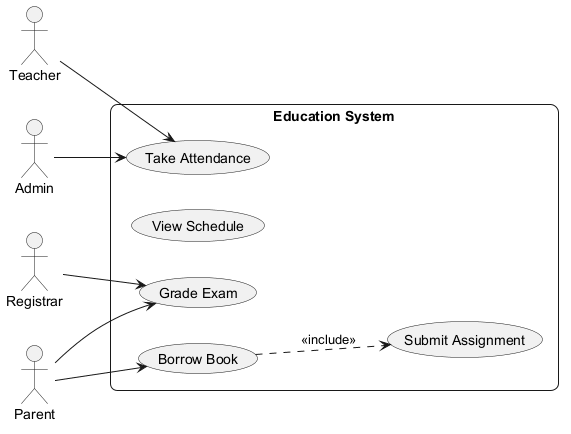

The diagram above was rendered by PlantUML. Its source (embedded in the PNG):
@startuml
skinparam backgroundColor #FFFFFF
skinparam roundCorner 15
left to right direction
actor "Teacher" as T
actor "Admin" as A
actor "Registrar" as R
actor "Parent" as P
rectangle "Education System" {
  usecase "Submit Assignment" as UC_SubmitAssignment
  usecase "Grade Exam" as UC_GradeExam
  usecase "View Schedule" as UC_ViewSchedule
  usecase "Borrow Book" as UC_BorrowBook
  usecase "Take Attendance" as UC_TakeAttendance
}
T --> UC_TakeAttendance
A --> UC_TakeAttendance
R --> UC_GradeExam
P --> UC_BorrowBook
P --> UC_GradeExam
UC_BorrowBook ..> UC_SubmitAssignment : <<include>>
@enduml